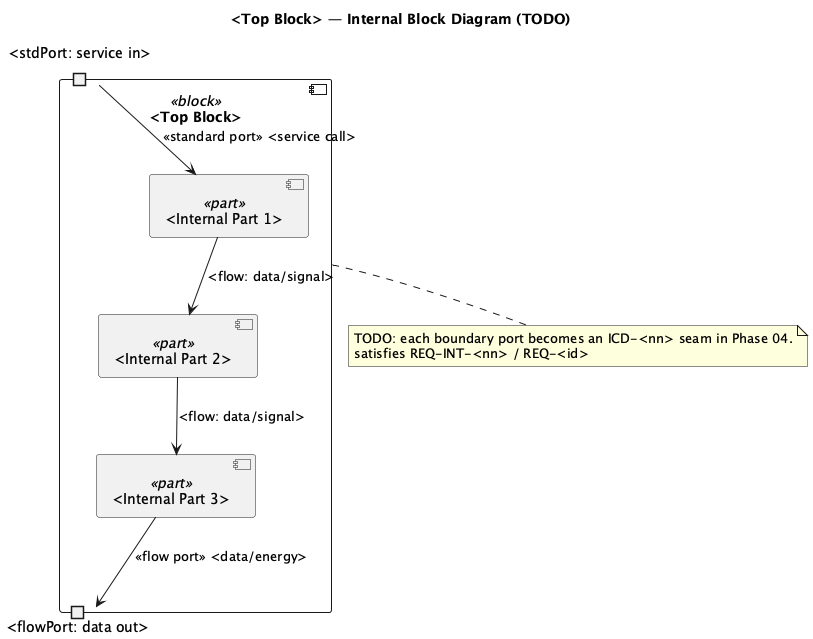

The diagram above was rendered by PlantUML. Its source (embedded in the PNG):
@startuml <SLUG>_IBD
' =====================================================================
' Internal Block Diagram (IBD) — STARTER TEMPLATE  (Phase 03, diagram 3 of 7)
' Rename file to IBD_<TopBlock>.puml for the actual top block.
' Builds on: the most critical block from the BDD (usually the controller / service mesh).
' Conventions §7. Replace <PLACEHOLDERS>; delete (example) lines.
' Ports:  standard ports = interface-based interactions (service/operation calls)
'         flow ports     = material / energy / data exchange (signal/data/physical flow)
' The ports here imply the ICD seams frozen in Phase 04.
' =====================================================================
title <Top Block> — Internal Block Diagram (TODO)

component "<Top Block>" as TopBlock <<block>> {
  component "<Internal Part 1>" as Part1 <<part>>
  component "<Internal Part 2>" as Part2 <<part>>
  component "<Internal Part 3>" as Part3 <<part>>
  ' component "Comms Module" as Part1 <<part>>   ' (example — delete)

  ' --- Ports on the boundary ---
  portin  "<stdPort: service in>"  as PstdIn
  portout "<flowPort: data out>"   as PflowOut
}

' --- Internal flows between parts (signal / data / physical) ---
Part1 --> Part2 : <flow: data/signal>
Part2 --> Part3 : <flow: data/signal>

' --- Boundary ports wired to internal parts ---
PstdIn  --> Part1 : <<standard port>> <service call>
Part3   --> PflowOut : <<flow port>> <data/energy>

note bottom of TopBlock
  TODO: each boundary port becomes an ICD-<nn> seam in Phase 04.
  satisfies REQ-INT-<nn> / REQ-<id>
end note

@enduml